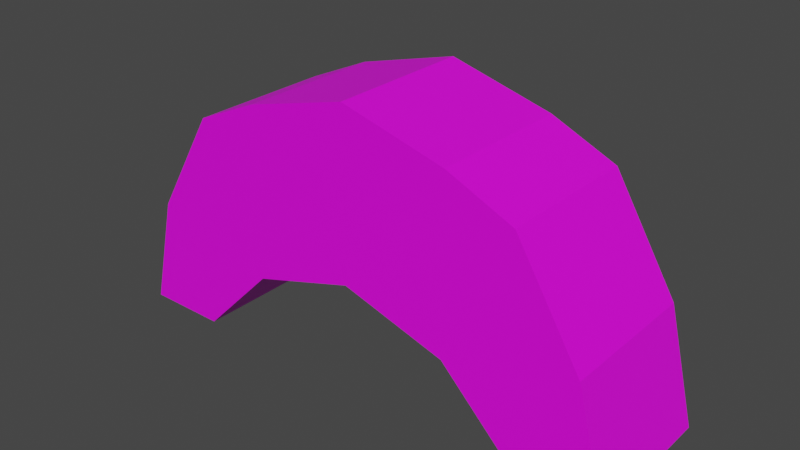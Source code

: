 # Source: Wall.blend  (saved by Blender 2.93.20; exported with 4.5.12 LTS)
import bpy
from mathutils import Matrix  # noqa: F401  (used for matrix-valued properties, if any)

bpy.ops.wm.read_factory_settings(use_empty=True)
scene = bpy.context.scene
scene.name = 'Scene'

# ---- collections
col_collection = bpy.data.collections.new('Collection'); scene.collection.children.link(col_collection)

# ---- images (referenced by path relative to the original .blend; pixels are not part of the script)
import os
ASSET_DIR = os.environ.get("B2B_ASSET_DIR", "")  # directory of the original .blend (textures are referenced by path, not embedded)
HERE = os.path.dirname(os.path.abspath(__file__))  # packed textures are extracted next to this script under _unpacked/

def load_image(name, relpath, width, height, colorspace="sRGB"):
    """Load a texture the original file referenced (path relative to the .blend, or extracted next to this script)."""
    p = next((c for c in (os.path.join(HERE, relpath), os.path.join(ASSET_DIR, relpath)) if relpath and os.path.exists(c)), "")
    if p:
        img = bpy.data.images.load(p, check_existing=True)
        img.name = name
    else:  # same state as the original file: an image datablock whose file is absent (Cycles renders it pink)
        img = bpy.data.images.new(name, width, height)
        img.source = "FILE"
        img.filepath = "//" + (relpath or name)
    img.colorspace_settings.name = colorspace
    return img
img_walltexture = load_image('WallTexture', 'WallTexture.png', 1024, 1024, 'sRGB')

# ---- materials (node trees are filled in below, after node groups)
mat_material_001 = bpy.data.materials.new('Material.001')
mat_material_001.use_transparent_shadow = False

# ---- material node trees
mat_material_001.use_nodes = True; mat_material_001.node_tree.nodes.clear()
_N = mat_material_001.node_tree.nodes; _L = mat_material_001.node_tree.links
n0 = _N.new('ShaderNodeBsdfPrincipled'); n0.name = 'Principled BSDF'; n0.location = (10, 300)
n0.distribution = 'GGX'
n0.subsurface_method = 'BURLEY'
n0.inputs[3].default_value = 1.45
n0.inputs[27].default_value = (0.0, 0.0, 0.0, 1.0)
n0.inputs[28].default_value = 1.0
n1 = _N.new('ShaderNodeOutputMaterial'); n1.name = 'Material Output'; n1.location = (300, 300)
n2 = _N.new('ShaderNodeTexImage'); n2.name = 'Image Texture'; n2.location = (-280, 280)
n2.image = img_walltexture
_L.new(n0.outputs[0], n1.inputs[0])
_L.new(n2.outputs[0], n0.inputs[0])
n1.is_active_output = True

# ---- world
world_world = bpy.data.worlds.new('World'); scene.world = world_world
world_world.use_nodes = True; world_world.node_tree.nodes.clear()
_N = world_world.node_tree.nodes; _L = world_world.node_tree.links
n0 = _N.new('ShaderNodeOutputWorld'); n0.name = 'World Output'; n0.location = (300, 300)
n1 = _N.new('ShaderNodeBackground'); n1.name = 'Background'; n1.location = (10, 300)
n1.inputs[0].default_value = (0.05088, 0.05088, 0.05088, 1.0)
_L.new(n1.outputs[0], n0.inputs[0])
n0.is_active_output = True
world_world.color = (0.05088, 0.05088, 0.05088)
world_world.use_sun_shadow = False
world_world.sun_shadow_jitter_overblur = 0.0

# ---- meshes
me_plane_001 = bpy.data.meshes.new('Plane.001')
me_plane_001.from_pydata([(2.512, -0.7, 0.0), (2.512, 0.7, 0.0), (1.0, -0.7, 0.7374), (1.726, -0.7, 0.0), (1.726, 0.7, 0.0), (1.0, 0.7, 0.7374), (2.241, -0.7, 1.089), (2.241, 0.7, 1.089), (1.0, -0.7, 2.381), (1.629, -0.7, 2.102), (1.629, 0.7, 2.102), (1.0, 0.7, 2.381), (-2.512, -0.7, 0.0), (-2.512, 0.7, 0.0), (0.0, -0.7, 1.039), (0.0, 0.7, 0.9374), (-1.0, -0.7, 0.7374), (-1.726, -0.7, 0.0), (-1.726, 0.7, 0.0), (-1.0, 0.7, 0.7374), (-2.241, -0.7, 1.089), (-2.241, 0.7, 1.089), (0.0, -0.7, 2.648), (0.0, 0.7, 2.648), (-1.0, -0.7, 2.381), (-1.629, -0.7, 2.102), (-1.629, 0.7, 2.102), (-1.0, 0.7, 2.381)], [], [(3, 4, 1, 0), (14, 15, 5, 2), (2, 5, 4, 3), (9, 6, 7, 10), (22, 8, 11, 23), (8, 9, 10, 11), (5, 15, 23, 11), (3, 0, 6, 9), (4, 5, 11, 10), (2, 3, 9, 8), (0, 1, 7, 6), (1, 4, 10, 7), (14, 2, 8, 22), (17, 12, 13, 18), (14, 16, 19, 15), (16, 17, 18, 19), (25, 26, 21, 20), (22, 23, 27, 24), (24, 27, 26, 25), (19, 27, 23, 15), (17, 25, 20, 12), (18, 26, 27, 19), (16, 24, 25, 17), (12, 20, 21, 13), (13, 21, 26, 18), (14, 22, 24, 16)])
_uv = me_plane_001.uv_layers.new(name='UVMap')
_uv.uv.foreach_set('vector', [0.2922, 0.07815, 0.2004, 0.123, 0.1752, 0.07151, 0.267, 0.02661, 0.3591, 0.2145, 0.2663, 0.2578, 0.2336, 0.1909, 0.3254, 0.146, 0.3254, 0.146, 0.2336, 0.1909, 0.2004, 0.123, 0.2922, 0.07815, 0.6152, 0.7892, 0.6504, 0.8681, 0.557, 0.9098, 0.5218, 0.8308, 0.5639, 0.6743, 0.5947, 0.7433, 0.5013, 0.785, 0.4706, 0.7159, 0.5947, 0.7433, 0.6152, 0.7892, 0.5218, 0.8308, 0.5013, 0.785, 0.1753, 0.1943, 0.1942, 0.2663, 0.08201, 0.3212, 0.06742, 0.247, 0.7289, 0.9077, 0.6837, 0.943, 0.6504, 0.8681, 0.6401, 0.7823, 0.2004, 0.123, 0.1753, 0.1943, 0.06742, 0.247, 0.06558, 0.1968, 0.7376, 0.8326, 0.7289, 0.9077, 0.6401, 0.7823, 0.6637, 0.738, 0.6837, 0.943, 0.5904, 0.9846, 0.557, 0.9098, 0.6504, 0.8681, 0.1752, 0.07151, 0.2004, 0.123, 0.06558, 0.1968, 0.1124, 0.1242, 0.7816, 0.7703, 0.7376, 0.8326, 0.6637, 0.738, 0.7093, 0.6777, 0.4207, 0.3532, 0.4441, 0.4056, 0.3507, 0.4473, 0.3274, 0.3949, 0.3591, 0.2145, 0.39, 0.2842, 0.2966, 0.3259, 0.2663, 0.2578, 0.39, 0.2842, 0.4207, 0.3532, 0.3274, 0.3949, 0.2966, 0.3259, 0.5127, 0.5594, 0.4193, 0.601, 0.3841, 0.5221, 0.4775, 0.4805, 0.5639, 0.6743, 0.4706, 0.7159, 0.4398, 0.6469, 0.5331, 0.6053, 0.5331, 0.6053, 0.4398, 0.6469, 0.4193, 0.601, 0.5127, 0.5594, 0.2394, 0.3255, 0.1315, 0.3782, 0.08201, 0.3212, 0.1942, 0.2663, 0.9276, 0.7525, 0.8276, 0.6359, 0.9083, 0.6667, 0.9728, 0.7172, 0.2931, 0.3517, 0.17, 0.4105, 0.1315, 0.3782, 0.2394, 0.3255, 0.8527, 0.7427, 0.7788, 0.6481, 0.8276, 0.6359, 0.9276, 0.7525, 0.4441, 0.4056, 0.4775, 0.4805, 0.3841, 0.5221, 0.3507, 0.4473, 0.3183, 0.4033, 0.2561, 0.4182, 0.17, 0.4105, 0.2931, 0.3517, 0.7816, 0.7703, 0.7093, 0.6777, 0.7788, 0.6481, 0.8527, 0.7427])
me_plane_001.materials.append(mat_material_001)
me_plane_001.use_remesh_fix_poles = True
me_plane_001.use_remesh_preserve_attributes = False
me_plane_001.update()

# ---- objects
ob_plane = bpy.data.objects.new('Plane', me_plane_001)

# ---- transforms, parenting, visibility, modifiers, constraints
ob_plane.location = (0.0, 0.0, 0.0)

# ---- collection membership
col_collection.objects.link(ob_plane)

# ---- scene / render settings (as saved in the file)
scene.frame_start = 1; scene.frame_end = 250; scene.frame_set(1)
scene.render.engine = 'BLENDER_EEVEE_NEXT'
scene.cycles.use_denoising = False
scene.cycles.samples = 128
scene.cycles.sampling_pattern = 'TABULATED_SOBOL'
scene.cycles.use_adaptive_sampling = False
scene.cycles.use_light_tree = False
scene.view_settings.view_transform = 'Filmic'
bpy.context.view_layer.update()

# ---- added for rendering (the .blend has no active camera and no usable light): camera, sun
cam_auto = bpy.data.cameras.new('AutoCamera')
cam_auto.lens = 50.0
cam_auto.sensor_width = 36.0
cam_auto.clip_end = 1000.0
ob_auto_camera = bpy.data.objects.new('AutoCamera', cam_auto)
scene.collection.objects.link(ob_auto_camera)
ob_auto_camera.location = (5.41088, -6.49305, 5.65258)
ob_auto_camera.rotation_euler = (1.09748, -7.21219e-08, 0.694738)
scene.camera = ob_auto_camera
light_auto_sun = bpy.data.lights.new('AutoSun', 'SUN')
light_auto_sun.energy = 3.0
light_auto_sun.angle = 0.0523599
ob_auto_sun = bpy.data.objects.new('AutoSun', light_auto_sun)
scene.collection.objects.link(ob_auto_sun)
ob_auto_sun.rotation_euler = (0.872665, 0.174533, 0.523599)
bpy.context.view_layer.update()
